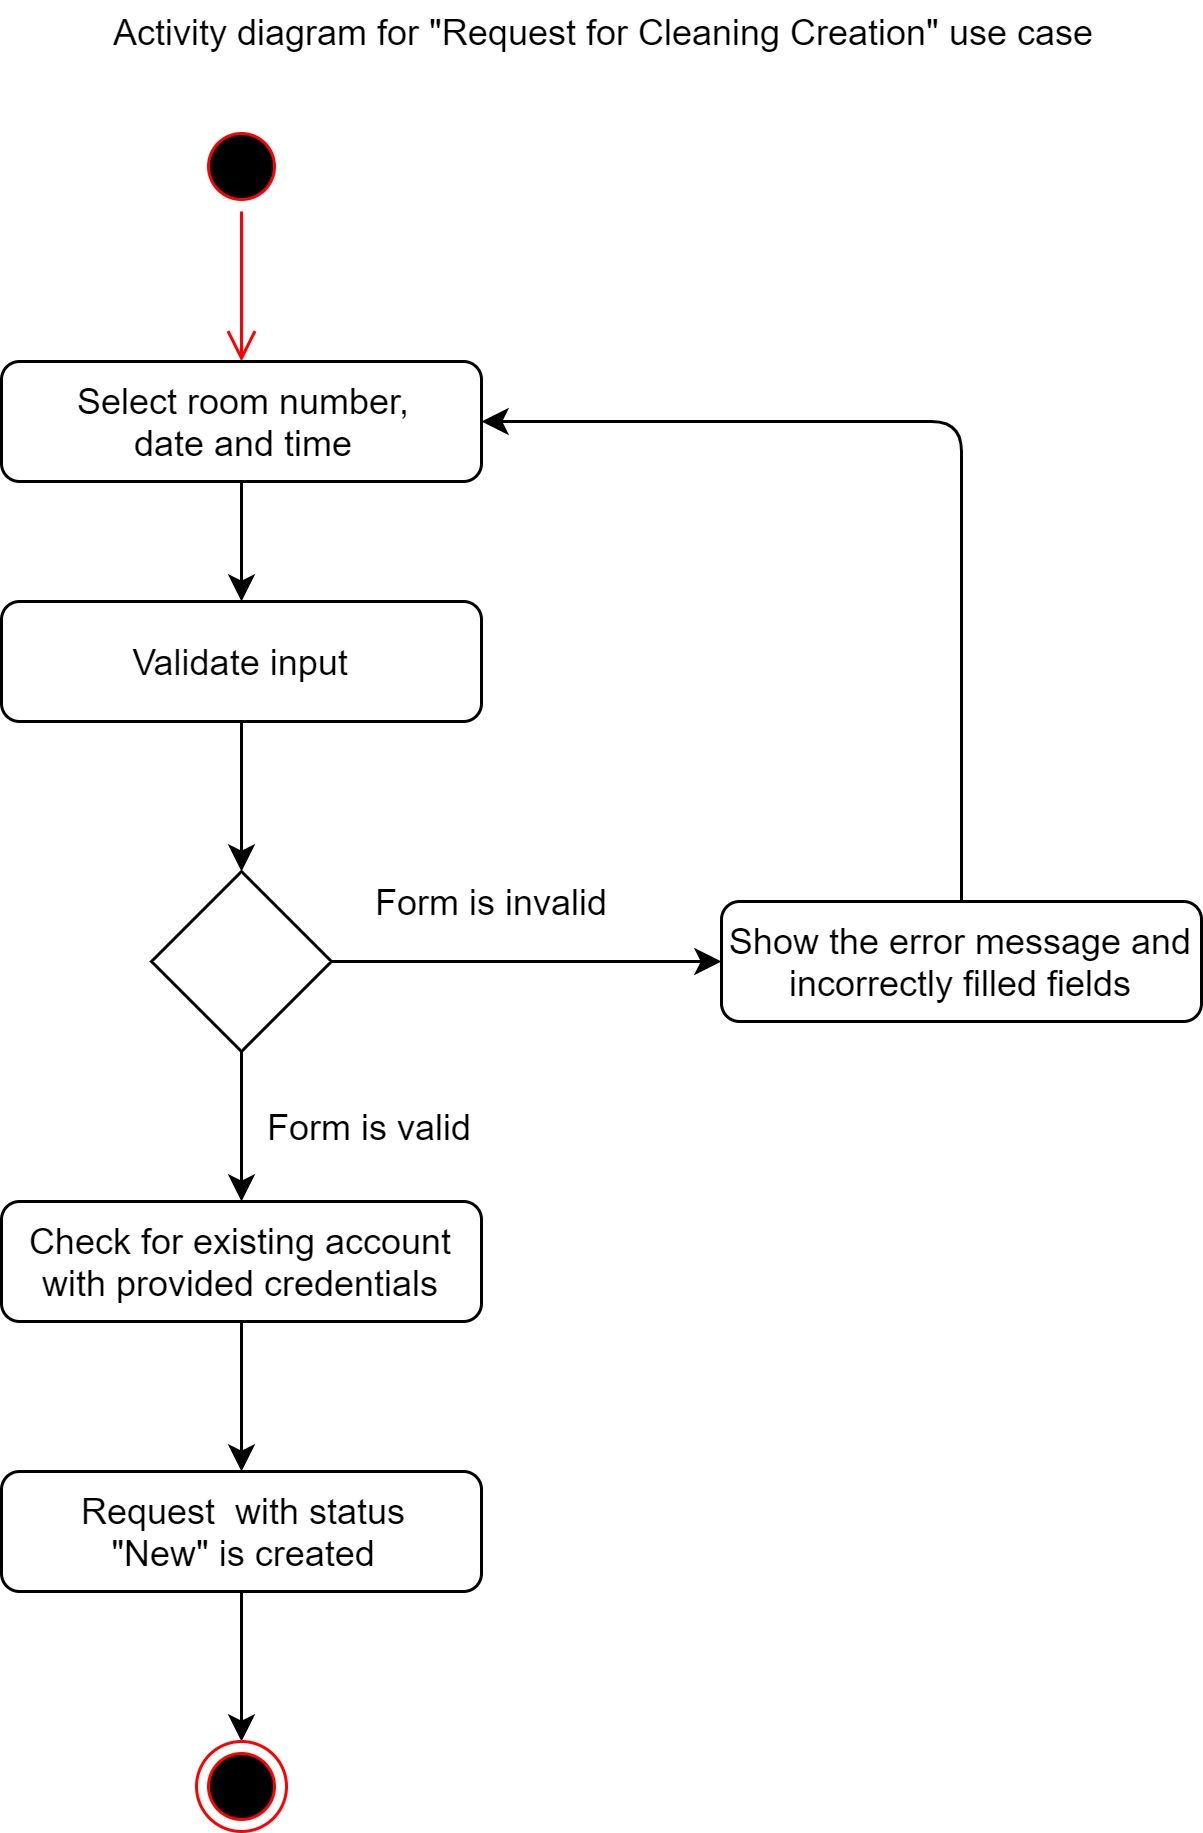

The diagram above was exported from draw.io. Its source (the exported page's mxGraphModel, read from the mxfile embedded in the PNG):
<mxGraphModel dx="868" dy="433" grid="1" gridSize="10" guides="1" tooltips="1" connect="1" arrows="1" fold="1" page="1" pageScale="1" pageWidth="827" pageHeight="1169" math="0" shadow="0">
  <root>
    <mxCell id="0" />
    <mxCell id="1" parent="0" />
    <mxCell id="2" value="" style="ellipse;html=1;shape=startState;fillColor=#000000;strokeColor=#ff0000;" vertex="1" parent="1">
      <mxGeometry x="305" y="2120" width="30" height="30" as="geometry" />
    </mxCell>
    <mxCell id="3" value="" style="edgeStyle=orthogonalEdgeStyle;html=1;verticalAlign=bottom;endArrow=open;endSize=8;strokeColor=#ff0000;entryX=0.5;entryY=0;entryDx=0;entryDy=0;" edge="1" source="2" target="20" parent="1">
      <mxGeometry relative="1" as="geometry">
        <mxPoint x="320" y="2210" as="targetPoint" />
      </mxGeometry>
    </mxCell>
    <mxCell id="4" value="Activity diagram for &quot;Request for Cleaning Creation&quot; use case" style="text;html=1;strokeColor=none;fillColor=none;align=center;verticalAlign=middle;whiteSpace=wrap;rounded=0;" vertex="1" parent="1">
      <mxGeometry x="240" y="2080" width="400" height="20" as="geometry" />
    </mxCell>
    <mxCell id="5" style="edgeStyle=none;rounded=0;orthogonalLoop=1;jettySize=auto;html=1;exitX=0.5;exitY=1;exitDx=0;exitDy=0;entryX=0.5;entryY=0;entryDx=0;entryDy=0;" edge="1" source="6" target="9" parent="1">
      <mxGeometry relative="1" as="geometry" />
    </mxCell>
    <mxCell id="6" value="Validate input" style="rounded=1;whiteSpace=wrap;html=1;" vertex="1" parent="1">
      <mxGeometry x="240" y="2280" width="160" height="40" as="geometry" />
    </mxCell>
    <mxCell id="7" style="edgeStyle=none;rounded=0;orthogonalLoop=1;jettySize=auto;html=1;exitX=0.5;exitY=1;exitDx=0;exitDy=0;entryX=0.5;entryY=0;entryDx=0;entryDy=0;" edge="1" source="9" target="11" parent="1">
      <mxGeometry relative="1" as="geometry" />
    </mxCell>
    <mxCell id="8" style="edgeStyle=none;rounded=0;orthogonalLoop=1;jettySize=auto;html=1;exitX=1;exitY=0.5;exitDx=0;exitDy=0;entryX=0;entryY=0.5;entryDx=0;entryDy=0;" edge="1" source="9" target="15" parent="1">
      <mxGeometry relative="1" as="geometry" />
    </mxCell>
    <mxCell id="9" value="" style="rhombus;whiteSpace=wrap;html=1;" vertex="1" parent="1">
      <mxGeometry x="290" y="2370" width="60" height="60" as="geometry" />
    </mxCell>
    <mxCell id="10" style="edgeStyle=none;rounded=0;orthogonalLoop=1;jettySize=auto;html=1;exitX=0.5;exitY=1;exitDx=0;exitDy=0;entryX=0.5;entryY=0;entryDx=0;entryDy=0;" edge="1" source="11" parent="1">
      <mxGeometry relative="1" as="geometry">
        <mxPoint x="320" y="2570" as="targetPoint" />
      </mxGeometry>
    </mxCell>
    <mxCell id="11" value="Check for existing account with provided credentials" style="rounded=1;whiteSpace=wrap;html=1;" vertex="1" parent="1">
      <mxGeometry x="240" y="2480" width="160" height="40" as="geometry" />
    </mxCell>
    <mxCell id="12" style="edgeStyle=none;rounded=0;orthogonalLoop=1;jettySize=auto;html=1;exitX=0.5;exitY=1;exitDx=0;exitDy=0;entryX=0.5;entryY=0;entryDx=0;entryDy=0;" edge="1" source="13" target="18" parent="1">
      <mxGeometry relative="1" as="geometry" />
    </mxCell>
    <mxCell id="13" value="Request&amp;nbsp; with status &lt;br&gt;&quot;New&quot; is created" style="rounded=1;whiteSpace=wrap;html=1;" vertex="1" parent="1">
      <mxGeometry x="240" y="2570" width="160" height="40" as="geometry" />
    </mxCell>
    <mxCell id="14" style="edgeStyle=orthogonalEdgeStyle;rounded=1;orthogonalLoop=1;jettySize=auto;html=1;exitX=0.5;exitY=0;exitDx=0;exitDy=0;entryX=1;entryY=0.5;entryDx=0;entryDy=0;comic=0;shadow=0;jumpStyle=none;" edge="1" source="15" target="20" parent="1">
      <mxGeometry relative="1" as="geometry">
        <mxPoint x="560" y="2320" as="targetPoint" />
      </mxGeometry>
    </mxCell>
    <mxCell id="15" value="Show the error message and incorrectly filled fields" style="rounded=1;whiteSpace=wrap;html=1;" vertex="1" parent="1">
      <mxGeometry x="480" y="2380" width="160" height="40" as="geometry" />
    </mxCell>
    <mxCell id="16" value="Form is valid" style="text;html=1;strokeColor=none;fillColor=none;align=left;verticalAlign=middle;whiteSpace=wrap;rounded=0;" vertex="1" parent="1">
      <mxGeometry x="327" y="2440" width="74" height="30" as="geometry" />
    </mxCell>
    <mxCell id="17" value="Form is invalid" style="text;html=1;strokeColor=none;fillColor=none;align=left;verticalAlign=middle;whiteSpace=wrap;rounded=0;" vertex="1" parent="1">
      <mxGeometry x="363" y="2365" width="98" height="30" as="geometry" />
    </mxCell>
    <mxCell id="18" value="" style="ellipse;html=1;shape=endState;fillColor=#000000;strokeColor=#ff0000;" vertex="1" parent="1">
      <mxGeometry x="305" y="2660" width="30" height="30" as="geometry" />
    </mxCell>
    <mxCell id="19" style="edgeStyle=none;rounded=0;orthogonalLoop=1;jettySize=auto;html=1;exitX=0.5;exitY=1;exitDx=0;exitDy=0;entryX=0.5;entryY=0;entryDx=0;entryDy=0;" edge="1" source="20" target="6" parent="1">
      <mxGeometry relative="1" as="geometry" />
    </mxCell>
    <mxCell id="20" value="Select room number, &lt;br&gt;date and time" style="rounded=1;whiteSpace=wrap;html=1;" vertex="1" parent="1">
      <mxGeometry x="240" y="2200" width="160" height="40" as="geometry" />
    </mxCell>
  </root>
</mxGraphModel>